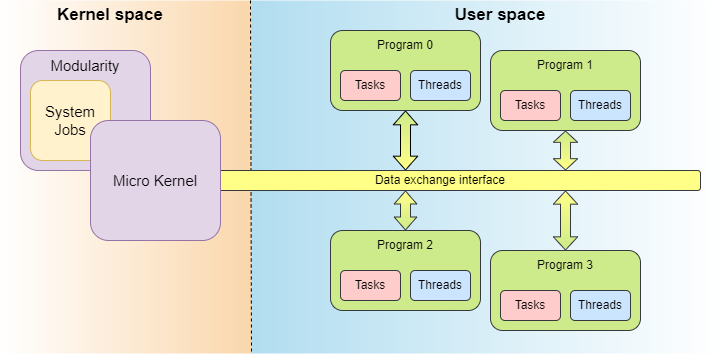

The diagram above was exported from draw.io. Its source (the exported page's mxGraphModel, read from the mxfile embedded in the PNG):
<mxGraphModel dx="1422" dy="794" grid="1" gridSize="10" guides="1" tooltips="1" connect="1" arrows="1" fold="1" page="1" pageScale="1" pageWidth="1169" pageHeight="1654" background="none" math="0" shadow="0">
  <root>
    <mxCell id="0" />
    <mxCell id="1" parent="0" />
    <mxCell id="Pd_Si3ec5yC62eYiayzN-66" value="" style="rounded=0;whiteSpace=wrap;html=1;fontSize=15;fillColor=#b1ddf0;strokeColor=none;gradientDirection=east;gradientColor=#ffffff;" parent="1" vertex="1">
      <mxGeometry x="500" y="407" width="470" height="353" as="geometry" />
    </mxCell>
    <mxCell id="Pd_Si3ec5yC62eYiayzN-65" value="" style="rounded=0;whiteSpace=wrap;html=1;fontSize=15;fillColor=#fad7ac;strokeColor=none;gradientColor=#FFFFFF;gradientDirection=west;" parent="1" vertex="1">
      <mxGeometry x="250" y="407" width="251" height="353" as="geometry" />
    </mxCell>
    <mxCell id="Pd_Si3ec5yC62eYiayzN-1" value="" style="endArrow=none;dashed=1;html=1;rounded=0;exitX=0;exitY=0;exitDx=0;exitDy=0;entryX=1;entryY=1;entryDx=0;entryDy=0;" parent="1" source="Pd_Si3ec5yC62eYiayzN-66" target="Pd_Si3ec5yC62eYiayzN-65" edge="1">
      <mxGeometry width="50" height="50" relative="1" as="geometry">
        <mxPoint x="500" y="387" as="sourcePoint" />
        <mxPoint x="500" y="787" as="targetPoint" />
      </mxGeometry>
    </mxCell>
    <mxCell id="Pd_Si3ec5yC62eYiayzN-20" value="" style="group" parent="1" vertex="1" connectable="0">
      <mxGeometry x="580" y="637" width="150" height="80" as="geometry" />
    </mxCell>
    <mxCell id="Pd_Si3ec5yC62eYiayzN-21" value="" style="rounded=1;whiteSpace=wrap;html=1;fillColor=#cdeb8b;strokeColor=#36393d;" parent="Pd_Si3ec5yC62eYiayzN-20" vertex="1">
      <mxGeometry width="150" height="80" as="geometry" />
    </mxCell>
    <mxCell id="Pd_Si3ec5yC62eYiayzN-22" value="Tasks" style="rounded=1;whiteSpace=wrap;html=1;fillColor=#ffcccc;strokeColor=#36393d;" parent="Pd_Si3ec5yC62eYiayzN-20" vertex="1">
      <mxGeometry x="10" y="40" width="60" height="30" as="geometry" />
    </mxCell>
    <mxCell id="Pd_Si3ec5yC62eYiayzN-23" value="Threads" style="rounded=1;whiteSpace=wrap;html=1;fillColor=#cce5ff;strokeColor=#36393d;" parent="Pd_Si3ec5yC62eYiayzN-20" vertex="1">
      <mxGeometry x="80" y="40" width="60" height="30" as="geometry" />
    </mxCell>
    <mxCell id="Pd_Si3ec5yC62eYiayzN-50" value="Program 2" style="text;html=1;strokeColor=none;fillColor=none;align=center;verticalAlign=middle;whiteSpace=wrap;rounded=0;" parent="Pd_Si3ec5yC62eYiayzN-20" vertex="1">
      <mxGeometry x="45" width="60" height="30" as="geometry" />
    </mxCell>
    <mxCell id="Pd_Si3ec5yC62eYiayzN-24" value="" style="group;fontSize=15;" parent="1" vertex="1" connectable="0">
      <mxGeometry x="740" y="457" width="150" height="80" as="geometry" />
    </mxCell>
    <mxCell id="Pd_Si3ec5yC62eYiayzN-25" value="" style="rounded=1;whiteSpace=wrap;html=1;fillColor=#cdeb8b;strokeColor=#36393d;" parent="Pd_Si3ec5yC62eYiayzN-24" vertex="1">
      <mxGeometry width="150" height="80" as="geometry" />
    </mxCell>
    <mxCell id="Pd_Si3ec5yC62eYiayzN-26" value="Tasks" style="rounded=1;whiteSpace=wrap;html=1;fillColor=#ffcccc;strokeColor=#36393d;" parent="Pd_Si3ec5yC62eYiayzN-24" vertex="1">
      <mxGeometry x="10" y="40" width="60" height="30" as="geometry" />
    </mxCell>
    <mxCell id="Pd_Si3ec5yC62eYiayzN-27" value="Threads" style="rounded=1;whiteSpace=wrap;html=1;fillColor=#cce5ff;strokeColor=#36393d;" parent="Pd_Si3ec5yC62eYiayzN-24" vertex="1">
      <mxGeometry x="80" y="40" width="60" height="30" as="geometry" />
    </mxCell>
    <mxCell id="Pd_Si3ec5yC62eYiayzN-44" value="Program 1" style="text;html=1;strokeColor=none;fillColor=none;align=center;verticalAlign=middle;whiteSpace=wrap;rounded=0;" parent="Pd_Si3ec5yC62eYiayzN-24" vertex="1">
      <mxGeometry x="45" width="60" height="30" as="geometry" />
    </mxCell>
    <mxCell id="Pd_Si3ec5yC62eYiayzN-28" value="" style="group" parent="1" vertex="1" connectable="0">
      <mxGeometry x="740" y="657" width="150" height="80" as="geometry" />
    </mxCell>
    <mxCell id="Pd_Si3ec5yC62eYiayzN-29" value="" style="rounded=1;whiteSpace=wrap;html=1;fillColor=#cdeb8b;strokeColor=#36393d;" parent="Pd_Si3ec5yC62eYiayzN-28" vertex="1">
      <mxGeometry width="150" height="80" as="geometry" />
    </mxCell>
    <mxCell id="Pd_Si3ec5yC62eYiayzN-30" value="Tasks" style="rounded=1;whiteSpace=wrap;html=1;fillColor=#ffcccc;strokeColor=#36393d;" parent="Pd_Si3ec5yC62eYiayzN-28" vertex="1">
      <mxGeometry x="10" y="40" width="60" height="30" as="geometry" />
    </mxCell>
    <mxCell id="Pd_Si3ec5yC62eYiayzN-31" value="Threads" style="rounded=1;whiteSpace=wrap;html=1;fillColor=#cce5ff;strokeColor=#36393d;" parent="Pd_Si3ec5yC62eYiayzN-28" vertex="1">
      <mxGeometry x="80" y="40" width="60" height="30" as="geometry" />
    </mxCell>
    <mxCell id="Pd_Si3ec5yC62eYiayzN-56" value="Program 3" style="text;html=1;strokeColor=none;fillColor=none;align=center;verticalAlign=middle;whiteSpace=wrap;rounded=0;" parent="Pd_Si3ec5yC62eYiayzN-28" vertex="1">
      <mxGeometry x="45" width="60" height="30" as="geometry" />
    </mxCell>
    <mxCell id="Pd_Si3ec5yC62eYiayzN-59" value="" style="shape=flexArrow;endArrow=classic;startArrow=classic;html=1;rounded=0;strokeWidth=1;fillColor=#ffff88;strokeColor=default;startWidth=13.333333333333334;startSize=4.275;endWidth=13.333333333333334;endSize=4.275;gradientColor=#CDEB8B;gradientDirection=north;" parent="1" edge="1">
      <mxGeometry width="100" height="100" relative="1" as="geometry">
        <mxPoint x="655" y="577" as="sourcePoint" />
        <mxPoint x="655" y="517" as="targetPoint" />
      </mxGeometry>
    </mxCell>
    <mxCell id="Pd_Si3ec5yC62eYiayzN-60" value="" style="shape=flexArrow;endArrow=classic;startArrow=classic;html=1;rounded=0;strokeWidth=1;fillColor=#ffff88;strokeColor=#36393d;startWidth=11.666666666666668;startSize=4;endWidth=11.666666666666668;endSize=4;gradientColor=#CDEB8B;" parent="1" edge="1">
      <mxGeometry width="100" height="100" relative="1" as="geometry">
        <mxPoint x="655" y="637" as="sourcePoint" />
        <mxPoint x="655" y="597" as="targetPoint" />
      </mxGeometry>
    </mxCell>
    <mxCell id="Pd_Si3ec5yC62eYiayzN-61" value="" style="shape=flexArrow;endArrow=classic;startArrow=classic;html=1;rounded=0;strokeWidth=1;fillColor=#ffff88;strokeColor=#36393d;startWidth=13.333333333333334;startSize=3.441666666666667;endWidth=13.333333333333334;endSize=3.441666666666667;gradientDirection=north;gradientColor=#CDEB8B;" parent="1" edge="1">
      <mxGeometry width="100" height="100" relative="1" as="geometry">
        <mxPoint x="815" y="577" as="sourcePoint" />
        <mxPoint x="815" y="537" as="targetPoint" />
      </mxGeometry>
    </mxCell>
    <mxCell id="Pd_Si3ec5yC62eYiayzN-62" value="" style="shape=flexArrow;endArrow=classic;startArrow=classic;html=1;rounded=0;strokeWidth=1;fillColor=#ffff88;strokeColor=#36393d;endWidth=13.333333333333334;endSize=4.058333333333334;startWidth=13.333333333333334;startSize=4.058333333333334;gradientColor=#CDEB8B;" parent="1" edge="1">
      <mxGeometry width="100" height="100" relative="1" as="geometry">
        <mxPoint x="815" y="657" as="sourcePoint" />
        <mxPoint x="815" y="597" as="targetPoint" />
      </mxGeometry>
    </mxCell>
    <mxCell id="Pd_Si3ec5yC62eYiayzN-67" value="Kernel space" style="text;html=1;strokeColor=none;fillColor=none;align=center;verticalAlign=middle;whiteSpace=wrap;rounded=0;fontSize=17;fontStyle=1" parent="1" vertex="1">
      <mxGeometry x="260" y="407" width="200" height="30" as="geometry" />
    </mxCell>
    <mxCell id="Pd_Si3ec5yC62eYiayzN-68" value="User space" style="text;html=1;strokeColor=none;fillColor=none;align=center;verticalAlign=middle;whiteSpace=wrap;rounded=0;fontSize=17;fontStyle=1" parent="1" vertex="1">
      <mxGeometry x="650" y="407" width="200" height="30" as="geometry" />
    </mxCell>
    <mxCell id="Pd_Si3ec5yC62eYiayzN-9" value="" style="rounded=1;whiteSpace=wrap;html=1;fillColor=#ffff88;strokeColor=#36393d;glass=0;" parent="1" vertex="1">
      <mxGeometry x="430" y="577" width="520" height="20" as="geometry" />
    </mxCell>
    <mxCell id="Pd_Si3ec5yC62eYiayzN-78" value="Data exchange interface" style="text;html=1;strokeColor=none;fillColor=none;align=center;verticalAlign=middle;whiteSpace=wrap;rounded=0;dashed=1;fontSize=12;" parent="1" vertex="1">
      <mxGeometry x="530" y="577" width="320" height="20" as="geometry" />
    </mxCell>
    <mxCell id="Pd_Si3ec5yC62eYiayzN-71" value="" style="group" parent="1" vertex="1" connectable="0">
      <mxGeometry x="580" y="417" width="150" height="80" as="geometry" />
    </mxCell>
    <mxCell id="Pd_Si3ec5yC62eYiayzN-11" value="Threads" style="rounded=1;whiteSpace=wrap;html=1;fillColor=#cce5ff;strokeColor=#36393d;" parent="Pd_Si3ec5yC62eYiayzN-71" vertex="1">
      <mxGeometry x="80" y="40" width="60" height="30" as="geometry" />
    </mxCell>
    <mxCell id="EAt8eiy2EtwJi4JbyRpJ-4" value="" style="group" parent="Pd_Si3ec5yC62eYiayzN-71" vertex="1" connectable="0">
      <mxGeometry y="20" width="150" height="80" as="geometry" />
    </mxCell>
    <mxCell id="Pd_Si3ec5yC62eYiayzN-12" value="" style="rounded=1;whiteSpace=wrap;html=1;fillColor=#cdeb8b;strokeColor=#36393d;" parent="EAt8eiy2EtwJi4JbyRpJ-4" vertex="1">
      <mxGeometry width="150" height="80" as="geometry" />
    </mxCell>
    <mxCell id="Pd_Si3ec5yC62eYiayzN-10" value="Tasks" style="rounded=1;whiteSpace=wrap;html=1;fillColor=#ffcccc;strokeColor=#36393d;" parent="EAt8eiy2EtwJi4JbyRpJ-4" vertex="1">
      <mxGeometry x="10" y="40" width="60" height="30" as="geometry" />
    </mxCell>
    <mxCell id="EAt8eiy2EtwJi4JbyRpJ-2" value="Program 0" style="text;html=1;strokeColor=none;fillColor=none;align=center;verticalAlign=middle;whiteSpace=wrap;rounded=0;" parent="EAt8eiy2EtwJi4JbyRpJ-4" vertex="1">
      <mxGeometry x="45" width="60" height="30" as="geometry" />
    </mxCell>
    <mxCell id="EAt8eiy2EtwJi4JbyRpJ-3" value="Threads" style="rounded=1;whiteSpace=wrap;html=1;fillColor=#cce5ff;strokeColor=#36393d;" parent="EAt8eiy2EtwJi4JbyRpJ-4" vertex="1">
      <mxGeometry x="80" y="40" width="60" height="30" as="geometry" />
    </mxCell>
    <mxCell id="Pd_Si3ec5yC62eYiayzN-92" value="" style="group" parent="1" vertex="1" connectable="0">
      <mxGeometry x="270" y="457" width="200" height="190" as="geometry" />
    </mxCell>
    <mxCell id="Pd_Si3ec5yC62eYiayzN-90" value="" style="whiteSpace=wrap;html=1;fillColor=#e1d5e7;strokeColor=#9673a6;rounded=1;" parent="Pd_Si3ec5yC62eYiayzN-92" vertex="1">
      <mxGeometry width="130" height="120" as="geometry" />
    </mxCell>
    <mxCell id="Pd_Si3ec5yC62eYiayzN-14" value="System Jobs" style="whiteSpace=wrap;html=1;fontSize=15;fillColor=#fff2cc;strokeColor=#d6b656;rounded=1;" parent="Pd_Si3ec5yC62eYiayzN-92" vertex="1">
      <mxGeometry x="10" y="30" width="80" height="80" as="geometry" />
    </mxCell>
    <mxCell id="Pd_Si3ec5yC62eYiayzN-15" value="&lt;span style=&quot;font-size: 15px&quot;&gt;Micro Kernel&lt;/span&gt;&lt;span style=&quot;font-size: 15px&quot;&gt;&lt;br&gt;&lt;/span&gt;" style="whiteSpace=wrap;html=1;fillColor=#e1d5e7;strokeColor=#9673a6;rounded=1;" parent="Pd_Si3ec5yC62eYiayzN-92" vertex="1">
      <mxGeometry x="70" y="70" width="130" height="120" as="geometry" />
    </mxCell>
    <mxCell id="Pd_Si3ec5yC62eYiayzN-98" value="&lt;font style=&quot;font-size: 15px;&quot;&gt;Modularity&lt;/font&gt;" style="text;html=1;strokeColor=none;fillColor=none;align=center;verticalAlign=middle;whiteSpace=wrap;rounded=0;fontSize=15;" parent="Pd_Si3ec5yC62eYiayzN-92" vertex="1">
      <mxGeometry x="35" width="60" height="30" as="geometry" />
    </mxCell>
  </root>
</mxGraphModel>